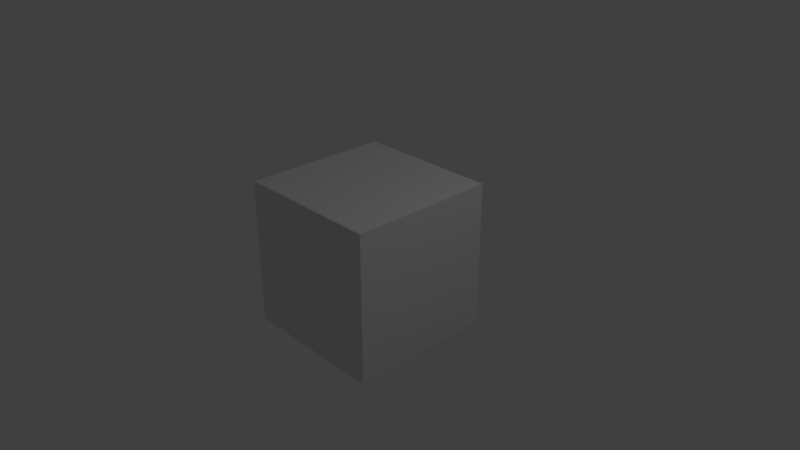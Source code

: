 # Source: Space_Woman.blend  (saved by Blender 2.79.0; exported with 4.5.12 LTS)
import bpy
from mathutils import Matrix  # noqa: F401  (used for matrix-valued properties, if any)

bpy.ops.wm.read_factory_settings(use_empty=True)
scene = bpy.context.scene
scene.name = 'Scene'

# ---- collections
col_collection_1 = bpy.data.collections.new('Collection 1'); scene.collection.children.link(col_collection_1)

# ---- materials (node trees are filled in below, after node groups)
mat_material = bpy.data.materials.new('Material')
mat_material.alpha_threshold = 0.0
mat_material.roughness = 0.5
mat_material.line_color = (0.0, 0.0, 0.0, 1.0)

# ---- material node trees

# ---- world
world_world = bpy.data.worlds.new('World'); scene.world = world_world
world_world.color = (0.05088, 0.05088, 0.05088)
world_world.use_sun_shadow = False
world_world.sun_shadow_jitter_overblur = 0.0
world_world.cycles.sampling_method = 'MANUAL'

# ---- cameras
cam_camera = bpy.data.cameras.new('Camera')
cam_camera.clip_end = 100.0
cam_camera.lens = 35.0
cam_camera.sensor_width = 32.0
cam_camera.sensor_height = 18.0
cam_camera.ortho_scale = 7.314
cam_camera.dof.focus_distance = 0.0

# ---- lights
light_lamp = bpy.data.lights.new('Lamp', 'POINT')
light_lamp.transmission_factor = 0.0
light_lamp.cutoff_distance = 30.0
light_lamp.energy = 100.0
light_lamp.shadow_buffer_clip_start = 1.001
light_lamp.shadow_soft_size = 0.1
light_lamp.shadow_maximum_resolution = 0.006
light_lamp.use_absolute_resolution = True

# ---- meshes
me_cube = bpy.data.meshes.new('Cube')
me_cube.from_pydata([(1.0, 1.0, -1.0), (1.0, -1.0, -1.0), (-1.0, -1.0, -1.0), (-1.0, 1.0, -1.0), (1.0, 1.0, 1.0), (1.0, -1.0, 1.0), (-1.0, -1.0, 1.0), (-1.0, 1.0, 1.0)], [], [(0, 1, 2, 3), (4, 7, 6, 5), (0, 4, 5, 1), (1, 5, 6, 2), (2, 6, 7, 3), (4, 0, 3, 7)])
me_cube.materials.append(mat_material)
me_cube.use_remesh_preserve_volume = False
me_cube.use_remesh_preserve_attributes = False
me_cube.use_mirror_vertex_groups = False
me_cube.update()

# ---- objects
ob_cube = bpy.data.objects.new('Cube', me_cube)
ob_lamp = bpy.data.objects.new('Lamp', light_lamp)
ob_camera = bpy.data.objects.new('Camera', cam_camera)

# ---- transforms, parenting, visibility, modifiers, constraints
ob_cube.location = (0.0, 0.0, 0.0)
ob_cube.lock_rotations_4d = False
ob_cube.empty_display_type = 'ARROWS'
ob_cube.lineart.crease_threshold = 0.0
ob_lamp.location = (4.076, 1.005, 5.904)
ob_lamp.rotation_euler = (0.6503, 0.05522, 1.866)
ob_lamp.lock_rotations_4d = False
ob_lamp.empty_display_type = 'ARROWS'
ob_lamp.color = (0.0, 0.0, 0.0, 0.0)
ob_lamp.lineart.crease_threshold = 0.0
ob_camera.location = (7.481, -6.508, 5.344)
ob_camera.rotation_euler = (1.109, 0.0, 0.8149)
ob_camera.lock_rotations_4d = False
ob_camera.empty_display_type = 'ARROWS'
ob_camera.color = (0.0, 0.0, 0.0, 0.0)
ob_camera.display_type = 'WIRE'
ob_camera.lineart.crease_threshold = 0.0

# ---- collection membership
col_collection_1.objects.link(ob_cube)
col_collection_1.objects.link(ob_lamp)
col_collection_1.objects.link(ob_camera)

# ---- scene / render settings (as saved in the file)
scene.camera = ob_camera
scene.frame_start = 1; scene.frame_end = 250; scene.frame_set(1)
scene.render.engine = 'CYCLES'
scene.render.resolution_percentage = 50
scene.render.dither_intensity = 0.0
scene.cycles.use_denoising = False
scene.cycles.samples = 128
scene.cycles.sampling_pattern = 'TABULATED_SOBOL'
scene.cycles.use_adaptive_sampling = False
scene.cycles.use_light_tree = False
scene.cycles.blur_glossy = 0.0
scene.cycles.sample_clamp_indirect = 0.0
scene.view_settings.view_transform = 'Standard'
bpy.context.view_layer.update()
